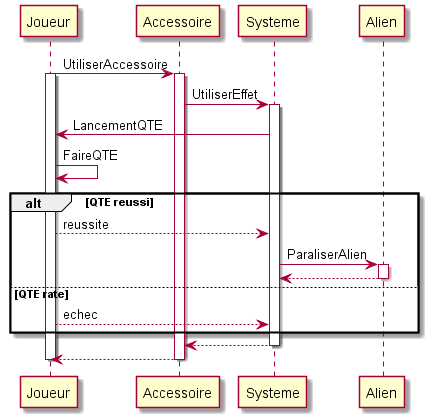

The diagram above was rendered by PlantUML. Its source (embedded in the PNG):
@startuml

Participant Joueur as J
Participant Accessoire as Ac
Participant Systeme as S
Participant Alien as Al

J -> Ac ++ : UtiliserAccessoire
Activate J
Ac -> S ++ : UtiliserEffet
S -> J : LancementQTE
J -> J : FaireQTE

alt QTE reussi
J --> S : reussite
S -> Al ++ : ParaliserAlien
Al --> S --
else QTE rate
J --> S : echec
end
S --> Ac --
Ac --> J --

Deactivate J

@enduml